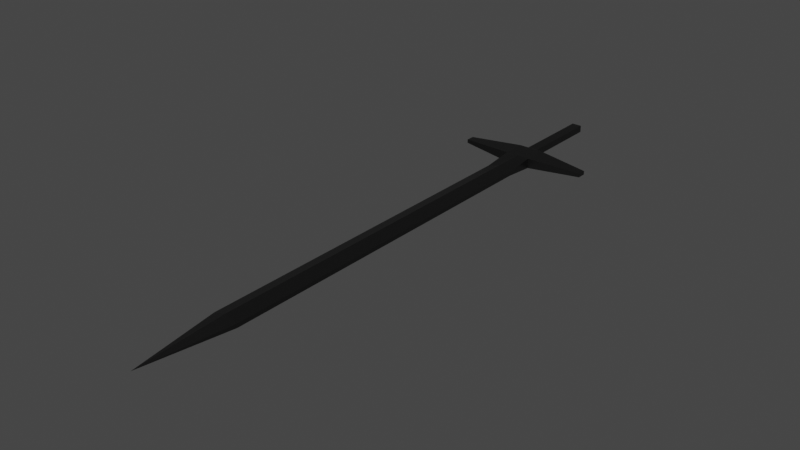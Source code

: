# Source: base_weapon.blend  (saved by Blender 2.93.21; exported with 4.5.12 LTS)
import bpy
from mathutils import Matrix  # noqa: F401  (used for matrix-valued properties, if any)

bpy.ops.wm.read_factory_settings(use_empty=True)
scene = bpy.context.scene
scene.name = 'Scene'

# ---- collections
col_custom_bones = bpy.data.collections.new('custom_bones'); scene.collection.children.link(col_custom_bones)

# ---- materials (node trees are filled in below, after node groups)
mat_basemesh = bpy.data.materials.new('BaseMesh')
mat_basemesh.use_transparent_shadow = False

# ---- material node trees
mat_basemesh.use_nodes = True; mat_basemesh.node_tree.nodes.clear()
_N = mat_basemesh.node_tree.nodes; _L = mat_basemesh.node_tree.links
n0 = _N.new('ShaderNodeBsdfPrincipled'); n0.name = 'Principled BSDF'; n0.location = (10, 300)
n0.distribution = 'GGX'
n0.subsurface_method = 'BURLEY'
n0.inputs[0].default_value = (0.07658, 0.07658, 0.07658, 1.0)
n0.inputs[1].default_value = 1.0
n0.inputs[2].default_value = 0.4
n0.inputs[3].default_value = 1.45
n0.inputs[27].default_value = (0.0, 0.0, 0.0, 1.0)
n0.inputs[28].default_value = 1.0
n1 = _N.new('ShaderNodeOutputMaterial'); n1.name = 'Material Output'; n1.location = (300, 300)
n2 = _N.new('ShaderNodeNormalMap'); n2.name = 'Normal Map'; n2.location = (-300, -300)
n2.label = 'Normal/Map'
n2.inputs[0].default_value = 0.0
_L.new(n0.outputs[0], n1.inputs[0])
_L.new(n2.outputs[0], n0.inputs[5])
n1.is_active_output = True

# ---- world
world_world = bpy.data.worlds.new('World'); scene.world = world_world
world_world.use_nodes = True; world_world.node_tree.nodes.clear()
_N = world_world.node_tree.nodes; _L = world_world.node_tree.links
n0 = _N.new('ShaderNodeOutputWorld'); n0.name = 'World Output'; n0.location = (300, 300)
n1 = _N.new('ShaderNodeBackground'); n1.name = 'Background'; n1.location = (10, 300)
n1.inputs[0].default_value = (0.05088, 0.05088, 0.05088, 1.0)
_L.new(n1.outputs[0], n0.inputs[0])
n0.is_active_output = True
world_world.color = (0.05088, 0.05088, 0.05088)
world_world.use_sun_shadow = False
world_world.sun_shadow_jitter_overblur = 0.0

# ---- meshes
me_cube_002 = bpy.data.meshes.new('Cube.002')
me_cube_002.from_pydata([(-0.4682, -0.1696, 0.9871), (-0.4452, -0.1696, 0.9803), (-0.4911, -0.1135, 0.9688), (-0.4911, -0.1135, 0.9871), (-0.4911, -0.1696, 0.9733), (-0.4682, -0.9807, 0.978), (-0.4452, -0.1135, 0.9688), (-0.4452, -0.1135, 0.9871), (-0.4911, -0.07045, 0.9871), (-0.4911, -0.07045, 0.9688), (-0.4452, -0.07045, 0.9688), (-0.4452, -0.07045, 0.9871), (-0.4773, 0.08816, 0.9843), (-0.4773, 0.08816, 0.9717), (-0.459, 0.08816, 0.9717), (-0.459, 0.08816, 0.9843), (-0.59, -0.0999, 0.9813), (-0.59, -0.0999, 0.9746), (-0.3464, -0.0999, 0.9813), (-0.3464, -0.0999, 0.9746), (-0.59, -0.08406, 0.9813), (-0.59, -0.08406, 0.9746), (-0.3464, -0.08406, 0.9813), (-0.3464, -0.08406, 0.9746), (-0.459, -0.06439, 0.9717), (-0.459, -0.06439, 0.9843), (-0.4773, -0.06439, 0.9717), (-0.4773, -0.06439, 0.9843), (-0.4682, -0.1135, 0.9688), (-0.4682, -0.1135, 0.9871), (-0.4452, -0.1696, 0.9733), (-0.4911, -0.1696, 0.9803), (-0.4682, -0.07045, 0.9688), (-0.4682, -0.07045, 0.9871), (-0.4682, 0.08816, 0.9717), (-0.4682, 0.08816, 0.9843), (-0.4682, -0.06439, 0.9843), (-0.4682, -0.06439, 0.9717), (-0.4911, -0.8184, 0.9733), (-0.4911, -0.8184, 0.9803), (-0.4452, -0.8184, 0.9733), (-0.4452, -0.8184, 0.9803), (-0.4682, -0.8184, 0.9871), (-0.4682, -0.8184, 0.9733), (-0.4682, -0.1696, 0.9733)], [], [(4, 31, 3, 2), (11, 7, 18, 22), (40, 41, 5), (29, 3, 31, 0), (43, 40, 5), (42, 39, 5), (25, 24, 14, 15), (28, 2, 9, 32), (29, 7, 11, 33), (3, 8, 20, 16), (34, 35, 15, 14), (37, 26, 13, 34), (36, 25, 15, 35), (26, 27, 12, 13), (18, 19, 23, 22), (17, 16, 20, 21), (7, 6, 19, 18), (10, 11, 22, 23), (9, 2, 17, 21), (6, 10, 23, 19), (2, 3, 16, 17), (8, 9, 21, 20), (9, 8, 27, 26), (33, 11, 25, 36), (32, 9, 26, 37), (11, 10, 24, 25), (10, 32, 37, 24), (8, 33, 36, 27), (27, 36, 35, 12), (24, 37, 34, 14), (13, 12, 35, 34), (3, 29, 33, 8), (6, 28, 32, 10), (41, 42, 5), (38, 43, 5), (28, 6, 30, 44), (4, 44, 43, 38), (1, 0, 42, 41), (0, 31, 39, 42), (44, 30, 40, 43), (30, 1, 41, 40), (5, 39, 38), (6, 7, 1, 30), (7, 29, 0, 1), (2, 28, 44, 4), (38, 39, 31, 4)])
_uv = me_cube_002.uv_layers.new(name='UVMap')
_uv.uv.foreach_set('vector', [0.375, 0.24, 0.625, 0.24, 0.625, 0.25, 0.375, 0.25, 0.625, 0.5, 0.625, 0.5, 0.625, 0.5, 0.625, 0.5, 0.375, 0.6776, 0.625, 0.6776, 0.375, 0.75, 0.75, 0.5, 0.875, 0.5, 0.875, 0.51, 0.75, 0.51, 0.25, 0.6776, 0.375, 0.6776, 0.25, 0.75, 0.75, 0.6776, 0.875, 0.6776, 0.75, 0.75, 0.625, 0.5, 0.375, 0.5, 0.375, 0.5, 0.625, 0.5, 0.25, 0.5, 0.125, 0.5, 0.125, 0.5, 0.25, 0.5, 0.75, 0.5, 0.625, 0.5, 0.625, 0.5, 0.75, 0.5, 0.875, 0.5, 0.875, 0.5, 0.875, 0.5, 0.875, 0.5, 0.375, 0.375, 0.625, 0.375, 0.625, 0.5, 0.375, 0.5, 0.25, 0.5, 0.125, 0.5, 0.125, 0.5, 0.25, 0.5, 0.75, 0.5, 0.625, 0.5, 0.625, 0.5, 0.75, 0.5, 0.375, 0.25, 0.625, 0.25, 0.625, 0.25, 0.375, 0.25, 0.625, 0.5, 0.375, 0.5, 0.375, 0.5, 0.625, 0.5, 0.375, 0.25, 0.625, 0.25, 0.625, 0.25, 0.375, 0.25, 0.625, 0.5, 0.375, 0.5, 0.375, 0.5, 0.625, 0.5, 0.375, 0.5, 0.625, 0.5, 0.625, 0.5, 0.375, 0.5, 0.125, 0.5, 0.125, 0.5, 0.125, 0.5, 0.125, 0.5, 0.375, 0.5, 0.375, 0.5, 0.375, 0.5, 0.375, 0.5, 0.375, 0.25, 0.625, 0.25, 0.625, 0.25, 0.375, 0.25, 0.625, 0.25, 0.375, 0.25, 0.375, 0.25, 0.625, 0.25, 0.375, 0.25, 0.625, 0.25, 0.625, 0.25, 0.375, 0.25, 0.75, 0.5, 0.625, 0.5, 0.625, 0.5, 0.75, 0.5, 0.25, 0.5, 0.125, 0.5, 0.125, 0.5, 0.25, 0.5, 0.625, 0.5, 0.375, 0.5, 0.375, 0.5, 0.625, 0.5, 0.375, 0.5, 0.25, 0.5, 0.25, 0.5, 0.375, 0.5, 0.875, 0.5, 0.75, 0.5, 0.75, 0.5, 0.875, 0.5, 0.875, 0.5, 0.75, 0.5, 0.75, 0.5, 0.875, 0.5, 0.375, 0.5, 0.25, 0.5, 0.25, 0.5, 0.375, 0.5, 0.375, 0.25, 0.625, 0.25, 0.625, 0.375, 0.375, 0.375, 0.875, 0.5, 0.75, 0.5, 0.75, 0.5, 0.875, 0.5, 0.375, 0.5, 0.25, 0.5, 0.25, 0.5, 0.375, 0.5, 0.625, 0.6776, 0.75, 0.6776, 0.625, 0.75, 0.125, 0.6776, 0.25, 0.6776, 0.125, 0.75, 0.25, 0.5, 0.375, 0.5, 0.375, 0.51, 0.25, 0.51, 0.125, 0.51, 0.25, 0.51, 0.25, 0.6776, 0.125, 0.6776, 0.625, 0.51, 0.75, 0.51, 0.75, 0.6776, 0.625, 0.6776, 0.75, 0.51, 0.875, 0.51, 0.875, 0.6776, 0.75, 0.6776, 0.25, 0.51, 0.375, 0.51, 0.375, 0.6776, 0.25, 0.6776, 0.375, 0.51, 0.625, 0.51, 0.625, 0.6776, 0.375, 0.6776, 0.625, 0.0, 0.625, 0.07239, 0.375, 0.07239, 0.375, 0.5, 0.625, 0.5, 0.625, 0.51, 0.375, 0.51, 0.625, 0.5, 0.75, 0.5, 0.75, 0.51, 0.625, 0.51, 0.125, 0.5, 0.25, 0.5, 0.25, 0.51, 0.125, 0.51, 0.375, 0.07239, 0.625, 0.07239, 0.625, 0.24, 0.375, 0.24])
_ca = me_cube_002.color_attributes.new('Col', 'BYTE_COLOR', 'CORNER')
_ca.data.foreach_set('color', [1.0, 1.0, 1.0, 1.0, 1.0, 1.0, 1.0, 1.0, 1.0, 1.0, 1.0, 1.0, 1.0, 1.0, 1.0, 1.0, 1.0, 1.0, 1.0, 1.0, 1.0, 1.0, 1.0, 1.0, 1.0, 1.0, 1.0, 1.0, 1.0, 1.0, 1.0, 1.0, 1.0, 1.0, 1.0, 1.0, 1.0, 1.0, 1.0, 1.0, 1.0, 1.0, 1.0, 1.0, 1.0, 1.0, 1.0, 1.0, 1.0, 1.0, 1.0, 1.0, 1.0, 1.0, 1.0, 1.0, 1.0, 1.0, 1.0, 1.0, 1.0, 1.0, 1.0, 1.0, 1.0, 1.0, 1.0, 1.0, 1.0, 1.0, 1.0, 1.0, 1.0, 1.0, 1.0, 1.0, 1.0, 1.0, 1.0, 1.0, 1.0, 1.0, 1.0, 1.0, 1.0, 1.0, 1.0, 1.0, 1.0, 1.0, 1.0, 1.0, 1.0, 1.0, 1.0, 1.0, 1.0, 1.0, 1.0, 1.0, 1.0, 1.0, 1.0, 1.0, 1.0, 1.0, 1.0, 1.0, 1.0, 1.0, 1.0, 1.0, 1.0, 1.0, 1.0, 1.0, 1.0, 1.0, 1.0, 1.0, 1.0, 1.0, 1.0, 1.0, 1.0, 1.0, 1.0, 1.0, 1.0, 1.0, 1.0, 1.0, 1.0, 1.0, 1.0, 1.0, 1.0, 1.0, 1.0, 1.0, 1.0, 1.0, 1.0, 1.0, 1.0, 1.0, 1.0, 1.0, 1.0, 1.0, 1.0, 1.0, 1.0, 1.0, 1.0, 1.0, 1.0, 1.0, 1.0, 1.0, 1.0, 1.0, 1.0, 1.0, 1.0, 1.0, 1.0, 1.0, 1.0, 1.0, 1.0, 1.0, 1.0, 1.0, 1.0, 1.0, 1.0, 1.0, 1.0, 1.0, 1.0, 1.0, 1.0, 1.0, 1.0, 1.0, 1.0, 1.0, 1.0, 1.0, 1.0, 1.0, 1.0, 1.0, 1.0, 1.0, 1.0, 1.0, 1.0, 1.0, 1.0, 1.0, 1.0, 1.0, 1.0, 1.0, 1.0, 1.0, 1.0, 1.0, 1.0, 1.0, 1.0, 1.0, 1.0, 1.0, 1.0, 1.0, 1.0, 1.0, 1.0, 1.0, 1.0, 1.0, 1.0, 1.0, 1.0, 1.0, 1.0, 1.0, 1.0, 1.0, 1.0, 1.0, 1.0, 1.0, 1.0, 1.0, 1.0, 1.0, 1.0, 1.0, 1.0, 1.0, 1.0, 1.0, 1.0, 1.0, 1.0, 1.0, 1.0, 1.0, 1.0, 1.0, 1.0, 1.0, 1.0, 1.0, 1.0, 1.0, 1.0, 1.0, 1.0, 1.0, 1.0, 1.0, 1.0, 1.0, 1.0, 1.0, 1.0, 1.0, 1.0, 1.0, 1.0, 1.0, 1.0, 1.0, 1.0, 1.0, 1.0, 1.0, 1.0, 1.0, 1.0, 1.0, 1.0, 1.0, 1.0, 1.0, 1.0, 1.0, 1.0, 1.0, 1.0, 1.0, 1.0, 1.0, 1.0, 1.0, 1.0, 1.0, 1.0, 1.0, 1.0, 1.0, 1.0, 1.0, 1.0, 1.0, 1.0, 1.0, 1.0, 1.0, 1.0, 1.0, 1.0, 1.0, 1.0, 1.0, 1.0, 1.0, 1.0, 1.0, 1.0, 1.0, 1.0, 1.0, 1.0, 1.0, 1.0, 1.0, 1.0, 1.0, 1.0, 1.0, 1.0, 1.0, 1.0, 1.0, 1.0, 1.0, 1.0, 1.0, 1.0, 1.0, 1.0, 1.0, 1.0, 1.0, 1.0, 1.0, 1.0, 1.0, 1.0, 1.0, 1.0, 1.0, 1.0, 1.0, 1.0, 1.0, 1.0, 1.0, 1.0, 1.0, 1.0, 1.0, 1.0, 1.0, 1.0, 1.0, 1.0, 1.0, 1.0, 1.0, 1.0, 1.0, 1.0, 1.0, 1.0, 1.0, 1.0, 1.0, 1.0, 1.0, 1.0, 1.0, 1.0, 1.0, 1.0, 1.0, 1.0, 1.0, 1.0, 1.0, 1.0, 1.0, 1.0, 1.0, 1.0, 1.0, 1.0, 1.0, 1.0, 1.0, 1.0, 1.0, 1.0, 1.0, 1.0, 1.0, 1.0, 1.0, 1.0, 1.0, 1.0, 1.0, 1.0, 1.0, 1.0, 1.0, 1.0, 1.0, 1.0, 1.0, 1.0, 1.0, 1.0, 1.0, 1.0, 1.0, 1.0, 1.0, 1.0, 1.0, 1.0, 1.0, 1.0, 1.0, 1.0, 1.0, 1.0, 1.0, 1.0, 1.0, 1.0, 1.0, 1.0, 1.0, 1.0, 1.0, 1.0, 1.0, 1.0, 1.0, 1.0, 1.0, 1.0, 1.0, 1.0, 1.0, 1.0, 1.0, 1.0, 1.0, 1.0, 1.0, 1.0, 1.0, 1.0, 1.0, 1.0, 1.0, 1.0, 1.0, 1.0, 1.0, 1.0, 1.0, 1.0, 1.0, 1.0, 1.0, 1.0, 1.0, 1.0, 1.0, 1.0, 1.0, 1.0, 1.0, 1.0, 1.0, 1.0, 1.0, 1.0, 1.0, 1.0, 1.0, 1.0, 1.0, 1.0, 1.0, 1.0, 1.0, 1.0, 1.0, 1.0, 1.0, 1.0, 1.0, 1.0, 1.0, 1.0, 1.0, 1.0, 1.0, 1.0, 1.0, 1.0, 1.0, 1.0, 1.0, 1.0, 1.0, 1.0, 1.0, 1.0, 1.0, 1.0, 1.0, 1.0, 1.0, 1.0, 1.0, 1.0, 1.0, 1.0, 1.0, 1.0, 1.0, 1.0, 1.0, 1.0, 1.0, 1.0, 1.0, 1.0, 1.0, 1.0, 1.0, 1.0, 1.0, 1.0, 1.0, 1.0, 1.0, 1.0, 1.0, 1.0, 1.0, 1.0, 1.0, 1.0, 1.0, 1.0, 1.0, 1.0, 1.0, 1.0, 1.0, 1.0, 1.0, 1.0, 1.0, 1.0, 1.0, 1.0, 1.0, 1.0, 1.0, 1.0, 1.0, 1.0, 1.0, 1.0, 1.0, 1.0, 1.0, 1.0, 1.0, 1.0, 1.0, 1.0, 1.0, 1.0, 1.0, 1.0, 1.0, 1.0, 1.0, 1.0, 1.0, 1.0, 1.0, 1.0, 1.0, 1.0, 1.0, 1.0, 1.0, 1.0, 1.0, 1.0, 1.0, 1.0, 1.0, 1.0, 1.0, 1.0, 1.0, 1.0, 1.0, 1.0, 1.0, 1.0, 1.0, 1.0, 1.0, 1.0, 1.0, 1.0, 1.0, 1.0, 1.0, 1.0, 1.0, 1.0, 1.0, 1.0, 1.0, 1.0, 1.0, 1.0, 1.0, 1.0, 1.0, 1.0, 1.0, 1.0, 1.0, 1.0, 1.0, 1.0, 1.0, 1.0, 1.0, 1.0, 1.0, 1.0, 1.0, 1.0, 1.0, 1.0, 1.0, 1.0, 1.0, 1.0, 1.0, 1.0, 1.0, 1.0, 1.0, 1.0, 1.0, 1.0, 1.0, 1.0, 1.0, 1.0, 1.0, 1.0, 1.0, 1.0, 1.0, 1.0, 1.0, 1.0, 1.0, 1.0, 1.0, 1.0, 1.0, 1.0, 1.0, 1.0, 1.0, 1.0, 1.0, 1.0, 1.0, 1.0, 1.0, 1.0, 1.0, 1.0, 1.0, 1.0, 1.0, 1.0, 1.0])
me_cube_002.materials.append(mat_basemesh)
me_cube_002.use_remesh_fix_poles = True
me_cube_002.use_remesh_preserve_attributes = False
me_cube_002.use_paint_bone_selection = False
me_cube_002.use_paint_mask = True
me_cube_002.update()
me_cube_002.normals_split_custom_set([tuple(v) for v in zip(*[iter([-1.0, 0.0, 0.0, -1.0, 0.0, 0.0, -1.0, 0.0, 0.0, -1.0, 0.0, 0.0, 0.05869, 0.0, 0.9983, 0.05869, 0.0, 0.9983, 0.05869, 0.0, 0.9983, 0.05869, 0.0, 0.9983, 0.9901, -0.1402, 0.0, 0.9901, -0.1402, 0.0, 0.9901, -0.1402, 0.0, -0.1478, -0.06052, 0.9872, -0.1478, -0.06052, 0.9872, -0.1478, -0.06052, 0.9872, -0.1478, -0.06052, 0.9872, 0.0, -0.02836, -0.9996, 0.0, -0.02836, -0.9996, 0.0, -0.02836, -0.9996, -0.2864, -0.05418, 0.9566, -0.2864, -0.05418, 0.9566, -0.2864, -0.05418, 0.9566, 1.0, 0.0, 0.0, 1.0, 0.0, 0.0, 1.0, 0.0, 0.0, 1.0, 0.0, 0.0, 0.0, 0.0, -1.0, 0.0, 0.0, -1.0, 0.0, 0.0, -1.0, 0.0, 0.0, -1.0, 0.0, 0.0, 1.0, 0.0, 0.0, 1.0, 0.0, 0.0, 1.0, 0.0, 0.0, 1.0, -0.05869, 0.0, 0.9983, -0.05869, 0.0, 0.9983, -0.05869, 0.0, 0.9983, -0.05869, 0.0, 0.9983, 0.0, 1.0, 0.0, 0.0, 1.0, 0.0, 0.0, 1.0, 0.0, 0.0, 1.0, 0.0, 0.0, 0.0, -1.0, 0.0, 0.0, -1.0, 0.0, 0.0, -1.0, 0.0, 0.0, -1.0, 0.0, 0.0, 1.0, 0.0, 0.0, 1.0, 0.0, 0.0, 1.0, 0.0, 0.0, 1.0, -1.0, 0.0, 0.0, -1.0, 0.0, 0.0, -1.0, 0.0, 0.0, -1.0, 0.0, 0.0, 1.0, 0.0, 0.0, 1.0, 0.0, 0.0, 1.0, 0.0, 0.0, 1.0, 0.0, 0.0, -1.0, 0.0, 0.0, -1.0, 0.0, 0.0, -1.0, 0.0, 0.0, -1.0, 0.0, 0.0, 0.1364, -0.9907, 0.0, 0.1364, -0.9907, 0.0, 0.1364, -0.9907, 0.0, 0.1364, -0.9907, 0.0, 0.1364, 0.9907, 0.0, 0.1364, 0.9907, 0.0, 0.1364, 0.9907, 0.0, 0.1364, 0.9907, 0.0, -0.05869, 0.0, -0.9983, -0.05869, 0.0, -0.9983, -0.05869, 0.0, -0.9983, -0.05869, 0.0, -0.9983, 0.05869, 0.0, -0.9983, 0.05869, 0.0, -0.9983, 0.05869, 0.0, -0.9983, 0.05869, 0.0, -0.9983, -0.1364, -0.9907, 0.0, -0.1364, -0.9907, 0.0, -0.1364, -0.9907, 0.0, -0.1364, -0.9907, 0.0, -0.1364, 0.9907, 0.0, -0.1364, 0.9907, 0.0, -0.1364, 0.9907, 0.0, -0.1364, 0.9907, 0.0, -0.402, 0.9156, 0.0, -0.402, 0.9156, 0.0, -0.402, 0.9156, 0.0, -0.402, 0.9156, 0.0, 0.0, 0.431, 0.9024, 0.0, 0.431, 0.9024, 0.0, 0.431, 0.9024, 0.0, 0.431, 0.9024, 0.0, 0.431, -0.9024, 0.0, 0.431, -0.9024, 0.0, 0.431, -0.9024, 0.0, 0.431, -0.9024, 0.402, 0.9156, 0.0, 0.402, 0.9156, 0.0, 0.402, 0.9156, 0.0, 0.402, 0.9156, 0.0, 0.0, 0.431, -0.9024, 0.0, 0.431, -0.9024, 0.0, 0.431, -0.9024, 0.0, 0.431, -0.9024, 0.0, 0.431, 0.9024, 0.0, 0.431, 0.9024, 0.0, 0.431, 0.9024, 0.0, 0.431, 0.9024, 0.0, 0.0, 1.0, 0.0, 0.0, 1.0, 0.0, 0.0, 1.0, 0.0, 0.0, 1.0, 0.0, 0.0, -1.0, 0.0, 0.0, -1.0, 0.0, 0.0, -1.0, 0.0, 0.0, -1.0, 0.0, 1.0, 0.0, 0.0, 1.0, 0.0, 0.0, 1.0, 0.0, 0.0, 1.0, 0.0, 0.0, 0.0, 1.0, 0.0, 0.0, 1.0, 0.0, 0.0, 1.0, 0.0, 0.0, 1.0, 0.0, 0.0, -1.0, 0.0, 0.0, -1.0, 0.0, 0.0, -1.0, 0.0, 0.0, -1.0, 0.2864, -0.05418, 0.9566, 0.2864, -0.05418, 0.9566, 0.2864, -0.05418, 0.9566, 0.0, -0.02836, -0.9996, 0.0, -0.02836, -0.9996, 0.0, -0.02836, -0.9996, 0.0, -0.08147, -0.9967, 0.0, -0.08147, -0.9967, 0.0, -0.08147, -0.9967, 0.0, -0.08147, -0.9967, 0.0, 0.0, -1.0, 0.0, 0.0, -1.0, 0.0, 0.0, -1.0, 0.0, 0.0, -1.0, 0.2869, 0.0, 0.958, 0.2869, 0.0, 0.958, 0.2869, 0.0, 0.958, 0.2869, 0.0, 0.958, -0.2869, 0.0, 0.958, -0.2869, 0.0, 0.958, -0.2869, 0.0, 0.958, -0.2869, 0.0, 0.958, 0.0, 0.0, -1.0, 0.0, 0.0, -1.0, 0.0, 0.0, -1.0, 0.0, 0.0, -1.0, 1.0, 0.0, 0.0, 1.0, 0.0, 0.0, 1.0, 0.0, 0.0, 1.0, 0.0, 0.0, -0.9901, -0.1402, 0.0, -0.9901, -0.1402, 0.0, -0.9901, -0.1402, 0.0, 1.0, -6.56e-07, 0.0, 1.0, -6.56e-07, 0.0, 1.0, -6.56e-07, 0.0, 1.0, -6.56e-07, 0.0, 0.1478, -0.06052, 0.9872, 0.1478, -0.06052, 0.9872, 0.1478, -0.06052, 0.9872, 0.1478, -0.06052, 0.9872, 0.0, -0.08147, -0.9967, 0.0, -0.08147, -0.9967, 0.0, -0.08147, -0.9967, 0.0, -0.08147, -0.9967, -1.0, 0.0, 0.0, -1.0, 0.0, 0.0, -1.0, 0.0, 0.0, -1.0, 0.0, 0.0])] * 3)])
me_cube = bpy.data.meshes.new('Cube')
me_cube.from_pydata([(-0.1657, -0.1657, -0.1657), (-0.1657, -0.1657, 0.1657), (-0.1657, 0.1657, -0.1657), (-0.1657, 0.1657, 0.1657), (0.1657, -0.1657, -0.1657), (0.1657, -0.1657, 0.1657), (0.1657, 0.1657, -0.1657), (0.1657, 0.1657, 0.1657)], [], [(0, 1, 3, 2), (2, 3, 7, 6), (6, 7, 5, 4), (4, 5, 1, 0), (2, 6, 4, 0), (7, 3, 1, 5)])
me_cube.polygons.foreach_set('use_smooth', [True] * 6)
_uv = me_cube.uv_layers.new(name='UVMap')
_uv.uv.foreach_set('vector', [0.375, 0.0, 0.625, 0.0, 0.625, 0.25, 0.375, 0.25, 0.375, 0.25, 0.625, 0.25, 0.625, 0.5, 0.375, 0.5, 0.375, 0.5, 0.625, 0.5, 0.625, 0.75, 0.375, 0.75, 0.375, 0.75, 0.625, 0.75, 0.625, 1.0, 0.375, 1.0, 0.125, 0.5, 0.375, 0.5, 0.375, 0.75, 0.125, 0.75, 0.625, 0.5, 0.875, 0.5, 0.875, 0.75, 0.625, 0.75])
me_cube.use_remesh_fix_poles = True
me_cube.use_remesh_preserve_attributes = False
me_cube.update()

# ---- curves / text
cu_nurbscircle = bpy.data.curves.new('NurbsCircle', 'CURVE')
cu_nurbscircle.dimensions = '3D'
_sp = cu_nurbscircle.splines.new('NURBS'); _sp.points.add(7)
_sp.points.foreach_set('co', [6.143e-09, 0.4889, 0.0, 1.0, -0.4889, 0.4889, 0.0, 0.3536, -0.4889, 0.0, 0.0, 1.0, -0.4889, -0.4889, 0.0, 0.3536, 6.143e-09, -0.4889, 0.0, 1.0, 0.4889, -0.4889, 0.0, 0.3536, 0.4889, 0.0, 0.0, 1.0, 0.4889, 0.4889, 0.0, 0.3536])
_sp.order_v = 0
_sp.use_cyclic_u = True
cu_nurbscircle.use_path = True
cu_nurbscircle.bevel_depth = 0.065
cu_nurbscircle.fill_mode = 'FULL'
cu_nurbscircle_001 = bpy.data.curves.new('NurbsCircle.001', 'CURVE')
cu_nurbscircle_001.dimensions = '3D'
_sp = cu_nurbscircle_001.splines.new('NURBS'); _sp.points.add(7)
_sp.points.foreach_set('co', [5.372e-08, 0.0, 2.2, 1.0, -2.2, 0.0, 2.2, 0.3536, -2.2, 0.0, 0.0, 1.0, -2.2, 0.0, -2.2, 0.3536, 5.372e-08, 0.0, -2.2, 1.0, 2.2, 0.0, -2.2, 0.3536, 2.2, 0.0, 0.0, 1.0, 2.2, 0.0, 2.2, 0.3536])
_sp.order_v = 0
_sp.use_cyclic_u = True
cu_nurbscircle_001.use_path = True
cu_nurbscircle_001.bevel_depth = 0.065
cu_nurbscircle_001.fill_mode = 'FULL'
arm_ergo_rig_001 = bpy.data.armatures.new('ergo_rig.001')  # bones are not reproduced

# ---- objects
ob_export = bpy.data.objects.new('export', me_cube_002)
ob_ergo_rig = bpy.data.objects.new('ergo_rig', arm_ergo_rig_001)
ob_ik_1 = bpy.data.objects.new('IK_1', cu_nurbscircle)
ob_ik_2 = bpy.data.objects.new('IK_2', me_cube)
ob_ik_root = bpy.data.objects.new('IK_root', cu_nurbscircle_001)

# ---- transforms, parenting, visibility, modifiers, constraints
ob_export.parent = ob_ergo_rig
ob_export.location = (0.0, 0.0, 0.0)
ob_export.color = (0.8, 0.8, 0.8, 1.0)
_vg = ob_export.vertex_groups.new(name='root')
_vg = ob_export.vertex_groups.new(name='spine_1')
_vg = ob_export.vertex_groups.new(name='spine_2')
_vg = ob_export.vertex_groups.new(name='collar.L')
_vg = ob_export.vertex_groups.new(name='bicept.L.001')
_vg = ob_export.vertex_groups.new(name='forearm.L')
_vg = ob_export.vertex_groups.new(name='hand.L')
_vg = ob_export.vertex_groups.new(name='neck')
_vg = ob_export.vertex_groups.new(name='head')
_vg = ob_export.vertex_groups.new(name='collar.R')
_vg = ob_export.vertex_groups.new(name='bicept.R.001')
_vg = ob_export.vertex_groups.new(name='forearm.R')
_vg = ob_export.vertex_groups.new(name='hand.R')
_vg.add([0, 1, 2, 3, 4, 5, 6, 7, 8, 9, 10, 11, 12, 13, 14, 15, 16, 17, 18, 19, 20, 21, 22, 23, 24, 25, 26, 27, 28, 29, 30, 31, 32, 33, 34, 35, 36, 37, 38, 39, 40, 41, 42, 43, 44], 1.0, 'REPLACE')
_vg = ob_export.vertex_groups.new(name='hip_leg.L')
_vg = ob_export.vertex_groups.new(name='shin.L')
_vg = ob_export.vertex_groups.new(name='hip_leg.R')
_vg = ob_export.vertex_groups.new(name='shin.R')
_vg = ob_export.vertex_groups.new(name='knee_ik.L')
_vg = ob_export.vertex_groups.new(name='heel_ik.L')
_vg = ob_export.vertex_groups.new(name='foot.L')
_vg = ob_export.vertex_groups.new(name='toes.L.001')
_vg = ob_export.vertex_groups.new(name='elbow_ik.L')
_vg = ob_export.vertex_groups.new(name='hand_ik.L.001')
_vg = ob_export.vertex_groups.new(name='knee_ik.R')
_vg = ob_export.vertex_groups.new(name='heel_ik.R')
_vg = ob_export.vertex_groups.new(name='foot.R')
_vg = ob_export.vertex_groups.new(name='toes.R.001')
_vg = ob_export.vertex_groups.new(name='elbow_ik.R')
_vg = ob_export.vertex_groups.new(name='hand_ik.R.001')
_m = ob_export.modifiers.new('Armature', 'ARMATURE')
_m.object = ob_ergo_rig
ob_ergo_rig.location = (0.0, 0.0, 0.0)
ob_ik_1.location = (0.0, 0.0, 0.0)
ob_ik_1.hide_render = True
ob_ik_2.location = (0.0, 0.0, 0.0)
ob_ik_2.hide_render = True
_m = ob_ik_2.modifiers.new('Subdivision', 'SUBSURF')
_m.levels = 3
_m = ob_ik_2.modifiers.new('Cast', 'CAST')
ob_ik_root.location = (0.0, 0.0, 0.0)
ob_ik_root.hide_render = True

# ---- collection membership
scene.collection.objects.link(ob_export)
scene.collection.objects.link(ob_ergo_rig)
col_custom_bones.objects.link(ob_ik_1)
col_custom_bones.objects.link(ob_ik_2)
col_custom_bones.objects.link(ob_ik_root)

# ---- scene / render settings (as saved in the file)
scene.frame_start = 1; scene.frame_end = 250; scene.frame_set(2)
scene.render.engine = 'BLENDER_EEVEE_NEXT'
scene.cycles.use_denoising = False
scene.cycles.samples = 128
scene.cycles.sampling_pattern = 'TABULATED_SOBOL'
scene.cycles.use_adaptive_sampling = False
scene.cycles.use_light_tree = False
scene.view_settings.view_transform = 'Filmic'
bpy.context.view_layer.update()

# ---- added for rendering (the .blend has no active camera and no usable light): camera, sun
cam_auto = bpy.data.cameras.new('AutoCamera')
cam_auto.lens = 50.0
cam_auto.sensor_width = 36.0
cam_auto.clip_end = 1000.0
ob_auto_camera = bpy.data.objects.new('AutoCamera', cam_auto)
scene.collection.objects.link(ob_auto_camera)
ob_auto_camera.location = (0.547519, -1.66333, 1.78895)
ob_auto_camera.rotation_euler = (1.09748, -7.21219e-08, 0.694738)
scene.camera = ob_auto_camera
light_auto_sun = bpy.data.lights.new('AutoSun', 'SUN')
light_auto_sun.energy = 3.0
light_auto_sun.angle = 0.0523599
ob_auto_sun = bpy.data.objects.new('AutoSun', light_auto_sun)
scene.collection.objects.link(ob_auto_sun)
ob_auto_sun.rotation_euler = (0.872665, 0.174533, 0.523599)
bpy.context.view_layer.update()

